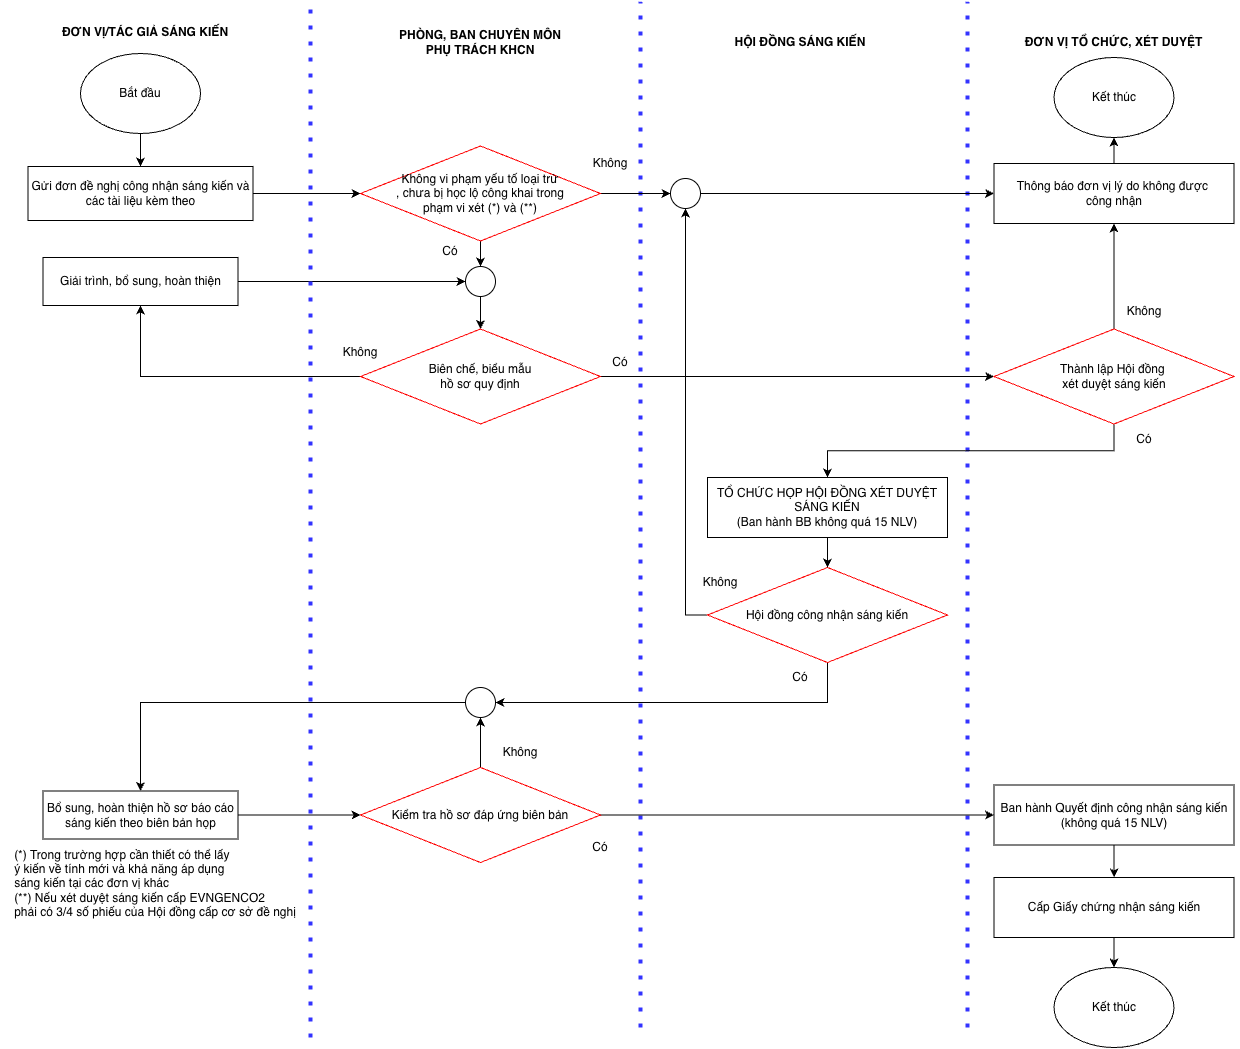

The diagram above was exported from draw.io. Its source (the exported page's mxGraphModel, read from the mxfile embedded in the PNG):
<mxGraphModel dx="1009" dy="857" grid="1" gridSize="10" guides="1" tooltips="1" connect="1" arrows="1" fold="1" page="1" pageScale="1" pageWidth="850" pageHeight="1100" math="0" shadow="0">
  <root>
    <mxCell id="K8SbVf4p4jkMK-LHf0X_-0" />
    <mxCell id="K8SbVf4p4jkMK-LHf0X_-1" parent="K8SbVf4p4jkMK-LHf0X_-0" />
    <mxCell id="K8SbVf4p4jkMK-LHf0X_-2" edge="1" parent="K8SbVf4p4jkMK-LHf0X_-1" source="K8SbVf4p4jkMK-LHf0X_-3" style="edgeStyle=orthogonalEdgeStyle;rounded=0;orthogonalLoop=1;jettySize=auto;html=1;" target="K8SbVf4p4jkMK-LHf0X_-5" value="">
      <mxGeometry relative="1" as="geometry" />
    </mxCell>
    <mxCell id="K8SbVf4p4jkMK-LHf0X_-3" parent="K8SbVf4p4jkMK-LHf0X_-1" style="ellipse;whiteSpace=wrap;html=1;" value="Bắt đầu" vertex="1">
      <mxGeometry height="80" width="120" x="310" y="116" as="geometry" />
    </mxCell>
    <mxCell id="eKG-T65vdGlpkDjTNEMv-2" edge="1" parent="K8SbVf4p4jkMK-LHf0X_-1" source="K8SbVf4p4jkMK-LHf0X_-5" style="edgeStyle=orthogonalEdgeStyle;rounded=0;orthogonalLoop=1;jettySize=auto;html=1;" target="eKG-T65vdGlpkDjTNEMv-1" value="">
      <mxGeometry relative="1" as="geometry" />
    </mxCell>
    <mxCell id="K8SbVf4p4jkMK-LHf0X_-5" parent="K8SbVf4p4jkMK-LHf0X_-1" style="rounded=0;whiteSpace=wrap;html=1;" value="Gửi đơn đề nghị công nhận sáng kiến và các tài liệu kèm theo" vertex="1">
      <mxGeometry height="54" width="225" x="257.5" y="229" as="geometry" />
    </mxCell>
    <mxCell id="K8SbVf4p4jkMK-LHf0X_-6" edge="1" parent="K8SbVf4p4jkMK-LHf0X_-1" style="endArrow=none;dashed=1;html=1;dashPattern=1 3;strokeWidth=4;rounded=0;strokeColor=#3333FF;" value="">
      <mxGeometry height="50" relative="1" width="50" as="geometry">
        <mxPoint x="870" y="1090" as="sourcePoint" />
        <mxPoint x="870" y="64.25" as="targetPoint" />
      </mxGeometry>
    </mxCell>
    <mxCell id="K8SbVf4p4jkMK-LHf0X_-7" parent="K8SbVf4p4jkMK-LHf0X_-1" style="text;html=1;whiteSpace=wrap;strokeColor=none;fillColor=none;align=center;verticalAlign=middle;rounded=0;fontStyle=1" value="ĐƠN VỊ/TÁC GIẢ SÁNG KIẾN" vertex="1">
      <mxGeometry height="30" width="170" x="290" y="80" as="geometry" />
    </mxCell>
    <mxCell id="K8SbVf4p4jkMK-LHf0X_-8" parent="K8SbVf4p4jkMK-LHf0X_-1" style="text;html=1;whiteSpace=wrap;strokeColor=none;fillColor=none;align=center;verticalAlign=middle;rounded=0;fontStyle=1" value="PHÒNG, BAN CHUYÊN MÔN&lt;br&gt;PHỤ TRÁCH KHCN" vertex="1">
      <mxGeometry height="30" width="170" x="625" y="90" as="geometry" />
    </mxCell>
    <mxCell id="K8SbVf4p4jkMK-LHf0X_-9" parent="K8SbVf4p4jkMK-LHf0X_-1" style="text;html=1;whiteSpace=wrap;strokeColor=none;fillColor=none;align=center;verticalAlign=middle;rounded=0;fontStyle=1" value="HỘI ĐỒNG SÁNG KIẾN" vertex="1">
      <mxGeometry height="30" width="220" x="920" y="90" as="geometry" />
    </mxCell>
    <mxCell id="K8SbVf4p4jkMK-LHf0X_-10" parent="K8SbVf4p4jkMK-LHf0X_-1" style="text;html=1;whiteSpace=wrap;strokeColor=none;fillColor=none;align=center;verticalAlign=middle;rounded=0;fontStyle=1" value="ĐƠN VỊ TỔ CHỨC, XÉT DUYỆT" vertex="1">
      <mxGeometry height="30" width="253" x="1217" y="90" as="geometry" />
    </mxCell>
    <mxCell id="eKG-T65vdGlpkDjTNEMv-4" edge="1" parent="K8SbVf4p4jkMK-LHf0X_-1" source="K8SbVf4p4jkMK-LHf0X_-12" style="edgeStyle=orthogonalEdgeStyle;rounded=0;orthogonalLoop=1;jettySize=auto;html=1;entryX=0;entryY=0.5;entryDx=0;entryDy=0;" target="K8SbVf4p4jkMK-LHf0X_-20">
      <mxGeometry relative="1" as="geometry" />
    </mxCell>
    <mxCell id="K8SbVf4p4jkMK-LHf0X_-12" parent="K8SbVf4p4jkMK-LHf0X_-1" style="rounded=0;whiteSpace=wrap;html=1;" value="Giải trình, bổ sung, hoàn thiện" vertex="1">
      <mxGeometry height="48" width="195" x="272.5" y="320" as="geometry" />
    </mxCell>
    <mxCell id="K8SbVf4p4jkMK-LHf0X_-16" edge="1" parent="K8SbVf4p4jkMK-LHf0X_-1" style="endArrow=none;dashed=1;html=1;dashPattern=1 3;strokeWidth=4;rounded=0;strokeColor=#3333FF;" value="">
      <mxGeometry height="50" relative="1" width="50" as="geometry">
        <mxPoint x="1197" y="1090" as="sourcePoint" />
        <mxPoint x="1197" y="64.25" as="targetPoint" />
      </mxGeometry>
    </mxCell>
    <mxCell id="K8SbVf4p4jkMK-LHf0X_-17" edge="1" parent="K8SbVf4p4jkMK-LHf0X_-1" style="endArrow=none;dashed=1;html=1;dashPattern=1 3;strokeWidth=4;rounded=0;strokeColor=#3333FF;" value="">
      <mxGeometry height="50" relative="1" width="50" as="geometry">
        <mxPoint x="540" y="1100" as="sourcePoint" />
        <mxPoint x="540" y="64.25" as="targetPoint" />
      </mxGeometry>
    </mxCell>
    <mxCell id="eKG-T65vdGlpkDjTNEMv-7" edge="1" parent="K8SbVf4p4jkMK-LHf0X_-1" source="K8SbVf4p4jkMK-LHf0X_-20" style="edgeStyle=orthogonalEdgeStyle;rounded=0;orthogonalLoop=1;jettySize=auto;html=1;" target="eKG-T65vdGlpkDjTNEMv-5">
      <mxGeometry relative="1" as="geometry" />
    </mxCell>
    <mxCell id="K8SbVf4p4jkMK-LHf0X_-20" parent="K8SbVf4p4jkMK-LHf0X_-1" style="ellipse;whiteSpace=wrap;html=1;aspect=fixed;" value="" vertex="1">
      <mxGeometry height="30" width="30" x="695" y="329" as="geometry" />
    </mxCell>
    <mxCell id="K8SbVf4p4jkMK-LHf0X_-23" edge="1" parent="K8SbVf4p4jkMK-LHf0X_-1" source="eKG-T65vdGlpkDjTNEMv-1" style="edgeStyle=orthogonalEdgeStyle;rounded=0;orthogonalLoop=1;jettySize=auto;html=1;" target="K8SbVf4p4jkMK-LHf0X_-29" value="">
      <mxGeometry relative="1" as="geometry">
        <mxPoint x="840" y="344" as="sourcePoint" />
      </mxGeometry>
    </mxCell>
    <mxCell id="eKG-T65vdGlpkDjTNEMv-13" edge="1" parent="K8SbVf4p4jkMK-LHf0X_-1" source="K8SbVf4p4jkMK-LHf0X_-29" style="edgeStyle=orthogonalEdgeStyle;rounded=0;orthogonalLoop=1;jettySize=auto;html=1;entryX=0;entryY=0.5;entryDx=0;entryDy=0;" target="eKG-T65vdGlpkDjTNEMv-8">
      <mxGeometry relative="1" as="geometry" />
    </mxCell>
    <mxCell id="K8SbVf4p4jkMK-LHf0X_-29" parent="K8SbVf4p4jkMK-LHf0X_-1" style="ellipse;whiteSpace=wrap;html=1;aspect=fixed;" value="" vertex="1">
      <mxGeometry height="30" width="30" x="900" y="241" as="geometry" />
    </mxCell>
    <mxCell id="eKG-T65vdGlpkDjTNEMv-27" edge="1" parent="K8SbVf4p4jkMK-LHf0X_-1" source="eKG-T65vdGlpkDjTNEMv-0" style="edgeStyle=orthogonalEdgeStyle;rounded=0;orthogonalLoop=1;jettySize=auto;html=1;entryX=0.5;entryY=0;entryDx=0;entryDy=0;" target="eKG-T65vdGlpkDjTNEMv-25">
      <mxGeometry relative="1" as="geometry" />
    </mxCell>
    <mxCell id="eKG-T65vdGlpkDjTNEMv-0" parent="K8SbVf4p4jkMK-LHf0X_-1" style="ellipse;whiteSpace=wrap;html=1;aspect=fixed;" value="" vertex="1">
      <mxGeometry height="30" width="30" x="695" y="750" as="geometry" />
    </mxCell>
    <mxCell id="eKG-T65vdGlpkDjTNEMv-3" edge="1" parent="K8SbVf4p4jkMK-LHf0X_-1" source="eKG-T65vdGlpkDjTNEMv-1" style="edgeStyle=orthogonalEdgeStyle;rounded=0;orthogonalLoop=1;jettySize=auto;html=1;" target="K8SbVf4p4jkMK-LHf0X_-20" value="">
      <mxGeometry relative="1" as="geometry" />
    </mxCell>
    <mxCell id="eKG-T65vdGlpkDjTNEMv-1" parent="K8SbVf4p4jkMK-LHf0X_-1" style="rhombus;whiteSpace=wrap;html=1;strokeColor=#FF0000;" value="Không vi phạm yếu tố loại trừ&lt;div&gt;,&amp;nbsp;&lt;span style=&quot;background-color: transparent; color: light-dark(rgb(0, 0, 0), rgb(255, 255, 255));&quot;&gt;chưa bị học lộ công khai trong&lt;/span&gt;&lt;div&gt;phạm vi xét (*) và (**)&lt;/div&gt;&lt;/div&gt;" vertex="1">
      <mxGeometry height="95" width="240" x="590" y="208.5" as="geometry" />
    </mxCell>
    <mxCell id="eKG-T65vdGlpkDjTNEMv-6" edge="1" parent="K8SbVf4p4jkMK-LHf0X_-1" source="eKG-T65vdGlpkDjTNEMv-5" style="edgeStyle=orthogonalEdgeStyle;rounded=0;orthogonalLoop=1;jettySize=auto;html=1;entryX=0.5;entryY=1;entryDx=0;entryDy=0;" target="K8SbVf4p4jkMK-LHf0X_-12">
      <mxGeometry relative="1" as="geometry" />
    </mxCell>
    <mxCell id="eKG-T65vdGlpkDjTNEMv-15" edge="1" parent="K8SbVf4p4jkMK-LHf0X_-1" source="eKG-T65vdGlpkDjTNEMv-5" style="edgeStyle=orthogonalEdgeStyle;rounded=0;orthogonalLoop=1;jettySize=auto;html=1;entryX=0;entryY=0.5;entryDx=0;entryDy=0;" target="eKG-T65vdGlpkDjTNEMv-11">
      <mxGeometry relative="1" as="geometry" />
    </mxCell>
    <mxCell id="eKG-T65vdGlpkDjTNEMv-5" parent="K8SbVf4p4jkMK-LHf0X_-1" style="rhombus;whiteSpace=wrap;html=1;strokeColor=#FF0000;" value="Biên chế, biểu mẫu&lt;div&gt;hồ sơ quy định&lt;/div&gt;" vertex="1">
      <mxGeometry height="95" width="240" x="590" y="391.5" as="geometry" />
    </mxCell>
    <mxCell id="eKG-T65vdGlpkDjTNEMv-47" edge="1" parent="K8SbVf4p4jkMK-LHf0X_-1" source="eKG-T65vdGlpkDjTNEMv-8" style="edgeStyle=orthogonalEdgeStyle;rounded=0;orthogonalLoop=1;jettySize=auto;html=1;" target="eKG-T65vdGlpkDjTNEMv-46" value="">
      <mxGeometry relative="1" as="geometry" />
    </mxCell>
    <mxCell id="eKG-T65vdGlpkDjTNEMv-8" parent="K8SbVf4p4jkMK-LHf0X_-1" style="rounded=0;whiteSpace=wrap;html=1;" value="Thông báo đơn vị lý do không được&amp;nbsp;&lt;div&gt;công nhận&lt;/div&gt;" vertex="1">
      <mxGeometry height="60" width="240" x="1223.5" y="226" as="geometry" />
    </mxCell>
    <mxCell id="eKG-T65vdGlpkDjTNEMv-21" edge="1" parent="K8SbVf4p4jkMK-LHf0X_-1" source="eKG-T65vdGlpkDjTNEMv-9" style="edgeStyle=orthogonalEdgeStyle;rounded=0;orthogonalLoop=1;jettySize=auto;html=1;" target="K8SbVf4p4jkMK-LHf0X_-29">
      <mxGeometry relative="1" as="geometry" />
    </mxCell>
    <mxCell id="eKG-T65vdGlpkDjTNEMv-22" edge="1" parent="K8SbVf4p4jkMK-LHf0X_-1" source="eKG-T65vdGlpkDjTNEMv-9" style="edgeStyle=orthogonalEdgeStyle;rounded=0;orthogonalLoop=1;jettySize=auto;html=1;entryX=1;entryY=0.5;entryDx=0;entryDy=0;exitX=0.5;exitY=1;exitDx=0;exitDy=0;" target="eKG-T65vdGlpkDjTNEMv-0">
      <mxGeometry relative="1" as="geometry" />
    </mxCell>
    <mxCell id="eKG-T65vdGlpkDjTNEMv-9" parent="K8SbVf4p4jkMK-LHf0X_-1" style="rhombus;whiteSpace=wrap;html=1;strokeColor=#FF0000;" value="Hội đồng công nhận sáng kiến" vertex="1">
      <mxGeometry height="95" width="240" x="937" y="630" as="geometry" />
    </mxCell>
    <mxCell id="eKG-T65vdGlpkDjTNEMv-20" edge="1" parent="K8SbVf4p4jkMK-LHf0X_-1" source="eKG-T65vdGlpkDjTNEMv-10" style="edgeStyle=orthogonalEdgeStyle;rounded=0;orthogonalLoop=1;jettySize=auto;html=1;" target="eKG-T65vdGlpkDjTNEMv-9" value="">
      <mxGeometry relative="1" as="geometry" />
    </mxCell>
    <mxCell id="eKG-T65vdGlpkDjTNEMv-10" parent="K8SbVf4p4jkMK-LHf0X_-1" style="rounded=0;whiteSpace=wrap;html=1;" value="TỔ CHỨC HỌP HỘI ĐỒNG XÉT DUYỆT SÁNG KIẾN&lt;div&gt;(Ban hành BB không quá 15 NLV)&lt;/div&gt;" vertex="1">
      <mxGeometry height="60" width="240" x="937" y="540" as="geometry" />
    </mxCell>
    <mxCell id="eKG-T65vdGlpkDjTNEMv-14" edge="1" parent="K8SbVf4p4jkMK-LHf0X_-1" source="eKG-T65vdGlpkDjTNEMv-11" style="edgeStyle=orthogonalEdgeStyle;rounded=0;orthogonalLoop=1;jettySize=auto;html=1;entryX=0.5;entryY=1;entryDx=0;entryDy=0;" target="eKG-T65vdGlpkDjTNEMv-8">
      <mxGeometry relative="1" as="geometry" />
    </mxCell>
    <mxCell id="eKG-T65vdGlpkDjTNEMv-19" edge="1" parent="K8SbVf4p4jkMK-LHf0X_-1" source="eKG-T65vdGlpkDjTNEMv-11" style="edgeStyle=orthogonalEdgeStyle;rounded=0;orthogonalLoop=1;jettySize=auto;html=1;entryX=0.5;entryY=0;entryDx=0;entryDy=0;exitX=0.5;exitY=1;exitDx=0;exitDy=0;" target="eKG-T65vdGlpkDjTNEMv-10">
      <mxGeometry relative="1" as="geometry" />
    </mxCell>
    <mxCell id="eKG-T65vdGlpkDjTNEMv-11" parent="K8SbVf4p4jkMK-LHf0X_-1" style="rhombus;whiteSpace=wrap;html=1;strokeColor=#FF0000;" value="Thành lập Hội đồng&amp;nbsp;&lt;div&gt;xét duyệt sáng kiến&lt;/div&gt;" vertex="1">
      <mxGeometry height="95" width="240" x="1223.5" y="391.5" as="geometry" />
    </mxCell>
    <mxCell id="eKG-T65vdGlpkDjTNEMv-24" edge="1" parent="K8SbVf4p4jkMK-LHf0X_-1" source="eKG-T65vdGlpkDjTNEMv-23" style="edgeStyle=orthogonalEdgeStyle;rounded=0;orthogonalLoop=1;jettySize=auto;html=1;" target="eKG-T65vdGlpkDjTNEMv-0" value="">
      <mxGeometry relative="1" as="geometry" />
    </mxCell>
    <mxCell id="eKG-T65vdGlpkDjTNEMv-31" edge="1" parent="K8SbVf4p4jkMK-LHf0X_-1" source="eKG-T65vdGlpkDjTNEMv-23" style="edgeStyle=orthogonalEdgeStyle;rounded=0;orthogonalLoop=1;jettySize=auto;html=1;entryX=0;entryY=0.5;entryDx=0;entryDy=0;" target="eKG-T65vdGlpkDjTNEMv-28">
      <mxGeometry relative="1" as="geometry" />
    </mxCell>
    <mxCell id="eKG-T65vdGlpkDjTNEMv-23" parent="K8SbVf4p4jkMK-LHf0X_-1" style="rhombus;whiteSpace=wrap;html=1;strokeColor=#FF0000;" value="Kiểm tra hồ sơ đáp ứng biên bản" vertex="1">
      <mxGeometry height="95" width="240" x="590" y="830" as="geometry" />
    </mxCell>
    <mxCell id="eKG-T65vdGlpkDjTNEMv-26" edge="1" parent="K8SbVf4p4jkMK-LHf0X_-1" source="eKG-T65vdGlpkDjTNEMv-25" style="edgeStyle=orthogonalEdgeStyle;rounded=0;orthogonalLoop=1;jettySize=auto;html=1;entryX=0;entryY=0.5;entryDx=0;entryDy=0;" target="eKG-T65vdGlpkDjTNEMv-23">
      <mxGeometry relative="1" as="geometry" />
    </mxCell>
    <mxCell id="eKG-T65vdGlpkDjTNEMv-25" parent="K8SbVf4p4jkMK-LHf0X_-1" style="rounded=0;whiteSpace=wrap;html=1;" value="Bổ sung, hoàn thiện hồ sơ báo cáo&lt;div&gt;sáng kiến theo biên bản họp&lt;/div&gt;" vertex="1">
      <mxGeometry height="48" width="195" x="272.5" y="853.5" as="geometry" />
    </mxCell>
    <mxCell id="eKG-T65vdGlpkDjTNEMv-32" edge="1" parent="K8SbVf4p4jkMK-LHf0X_-1" source="eKG-T65vdGlpkDjTNEMv-28" style="edgeStyle=orthogonalEdgeStyle;rounded=0;orthogonalLoop=1;jettySize=auto;html=1;" target="eKG-T65vdGlpkDjTNEMv-30" value="">
      <mxGeometry relative="1" as="geometry" />
    </mxCell>
    <mxCell id="eKG-T65vdGlpkDjTNEMv-28" parent="K8SbVf4p4jkMK-LHf0X_-1" style="rounded=0;whiteSpace=wrap;html=1;" value="Ban hành Quyết định công nhận sáng kiến (không quá 15 NLV)" vertex="1">
      <mxGeometry height="60" width="240" x="1223.5" y="847.5" as="geometry" />
    </mxCell>
    <mxCell id="eKG-T65vdGlpkDjTNEMv-34" edge="1" parent="K8SbVf4p4jkMK-LHf0X_-1" source="eKG-T65vdGlpkDjTNEMv-30" style="edgeStyle=orthogonalEdgeStyle;rounded=0;orthogonalLoop=1;jettySize=auto;html=1;" target="eKG-T65vdGlpkDjTNEMv-33" value="">
      <mxGeometry relative="1" as="geometry" />
    </mxCell>
    <mxCell id="eKG-T65vdGlpkDjTNEMv-30" parent="K8SbVf4p4jkMK-LHf0X_-1" style="rounded=0;whiteSpace=wrap;html=1;" value="Cấp Giấy chứng nhận sáng kiến" vertex="1">
      <mxGeometry height="60" width="240" x="1223.5" y="940" as="geometry" />
    </mxCell>
    <mxCell id="eKG-T65vdGlpkDjTNEMv-33" parent="K8SbVf4p4jkMK-LHf0X_-1" style="ellipse;whiteSpace=wrap;html=1;" value="Kết thúc" vertex="1">
      <mxGeometry height="80" width="120" x="1283.5" y="1030" as="geometry" />
    </mxCell>
    <mxCell id="eKG-T65vdGlpkDjTNEMv-35" parent="K8SbVf4p4jkMK-LHf0X_-1" style="text;html=1;whiteSpace=wrap;strokeColor=none;fillColor=none;align=center;verticalAlign=middle;rounded=0;" value="Có" vertex="1">
      <mxGeometry height="30" width="60" x="1000" y="725" as="geometry" />
    </mxCell>
    <mxCell id="eKG-T65vdGlpkDjTNEMv-36" parent="K8SbVf4p4jkMK-LHf0X_-1" style="text;html=1;whiteSpace=wrap;strokeColor=none;fillColor=none;align=center;verticalAlign=middle;rounded=0;" value="Có" vertex="1">
      <mxGeometry height="30" width="60" x="800" y="895" as="geometry" />
    </mxCell>
    <mxCell id="eKG-T65vdGlpkDjTNEMv-37" parent="K8SbVf4p4jkMK-LHf0X_-1" style="text;html=1;whiteSpace=wrap;strokeColor=none;fillColor=none;align=center;verticalAlign=middle;rounded=0;" value="Không" vertex="1">
      <mxGeometry height="30" width="60" x="720" y="800" as="geometry" />
    </mxCell>
    <mxCell id="eKG-T65vdGlpkDjTNEMv-38" parent="K8SbVf4p4jkMK-LHf0X_-1" style="text;html=1;whiteSpace=wrap;strokeColor=none;fillColor=none;align=center;verticalAlign=middle;rounded=0;" value="Không" vertex="1">
      <mxGeometry height="30" width="60" x="560" y="400" as="geometry" />
    </mxCell>
    <mxCell id="eKG-T65vdGlpkDjTNEMv-39" parent="K8SbVf4p4jkMK-LHf0X_-1" style="text;html=1;whiteSpace=wrap;strokeColor=none;fillColor=none;align=center;verticalAlign=middle;rounded=0;" value="Có" vertex="1">
      <mxGeometry height="30" width="60" x="820" y="410" as="geometry" />
    </mxCell>
    <mxCell id="eKG-T65vdGlpkDjTNEMv-40" parent="K8SbVf4p4jkMK-LHf0X_-1" style="text;html=1;whiteSpace=wrap;strokeColor=none;fillColor=none;align=center;verticalAlign=middle;rounded=0;" value="Có" vertex="1">
      <mxGeometry height="30" width="60" x="650" y="299" as="geometry" />
    </mxCell>
    <mxCell id="eKG-T65vdGlpkDjTNEMv-41" parent="K8SbVf4p4jkMK-LHf0X_-1" style="text;html=1;whiteSpace=wrap;strokeColor=none;fillColor=none;align=center;verticalAlign=middle;rounded=0;" value="Không" vertex="1">
      <mxGeometry height="30" width="60" x="810" y="211" as="geometry" />
    </mxCell>
    <mxCell id="eKG-T65vdGlpkDjTNEMv-42" parent="K8SbVf4p4jkMK-LHf0X_-1" style="text;html=1;whiteSpace=wrap;strokeColor=none;fillColor=none;align=center;verticalAlign=middle;rounded=0;" value="Không" vertex="1">
      <mxGeometry height="30" width="60" x="920" y="630" as="geometry" />
    </mxCell>
    <mxCell id="eKG-T65vdGlpkDjTNEMv-43" parent="K8SbVf4p4jkMK-LHf0X_-1" style="text;html=1;whiteSpace=wrap;strokeColor=none;fillColor=none;align=center;verticalAlign=middle;rounded=0;" value="Có" vertex="1">
      <mxGeometry height="30" width="60" x="1343.5" y="486.5" as="geometry" />
    </mxCell>
    <mxCell id="eKG-T65vdGlpkDjTNEMv-44" parent="K8SbVf4p4jkMK-LHf0X_-1" style="text;html=1;whiteSpace=wrap;strokeColor=none;fillColor=none;align=center;verticalAlign=middle;rounded=0;" value="Không" vertex="1">
      <mxGeometry height="30" width="60" x="1343.5" y="359" as="geometry" />
    </mxCell>
    <mxCell id="eKG-T65vdGlpkDjTNEMv-45" parent="K8SbVf4p4jkMK-LHf0X_-1" style="text;html=1;whiteSpace=wrap;strokeColor=none;fillColor=none;align=center;verticalAlign=middle;rounded=0;autosize=1;resizable=0;" value="&lt;div style=&quot;text-align: justify;&quot;&gt;&lt;span style=&quot;background-color: transparent; color: light-dark(rgb(0, 0, 0), rgb(255, 255, 255));&quot;&gt;(*) Trong trường hợp cần thiết có thể lấy&amp;nbsp;&lt;/span&gt;&lt;/div&gt;&lt;div&gt;&lt;div style=&quot;text-align: justify;&quot;&gt;&lt;span style=&quot;background-color: transparent; color: light-dark(rgb(0, 0, 0), rgb(255, 255, 255));&quot;&gt;ý kiến về tính mới và khả năng áp dụng&amp;nbsp;&lt;/span&gt;&lt;/div&gt;&lt;div style=&quot;text-align: justify;&quot;&gt;&lt;span style=&quot;background-color: transparent; color: light-dark(rgb(0, 0, 0), rgb(255, 255, 255));&quot;&gt;sáng kiến tại các đơn vị khác&lt;/span&gt;&lt;/div&gt;&lt;div style=&quot;text-align: justify;&quot;&gt;(**) Nếu xét duyệt sáng kiến cấp EVNGENCO2&amp;nbsp;&lt;/div&gt;&lt;div style=&quot;text-align: justify;&quot;&gt;phải có 3/4 số phiếu của Hội đồng cấp cơ sở đề nghị&lt;/div&gt;&lt;/div&gt;" vertex="1">
      <mxGeometry height="90" width="310" x="230" y="901.5" as="geometry" />
    </mxCell>
    <mxCell id="eKG-T65vdGlpkDjTNEMv-46" parent="K8SbVf4p4jkMK-LHf0X_-1" style="ellipse;whiteSpace=wrap;html=1;" value="Kết thúc" vertex="1">
      <mxGeometry height="80" width="120" x="1283.5" y="120" as="geometry" />
    </mxCell>
  </root>
</mxGraphModel>